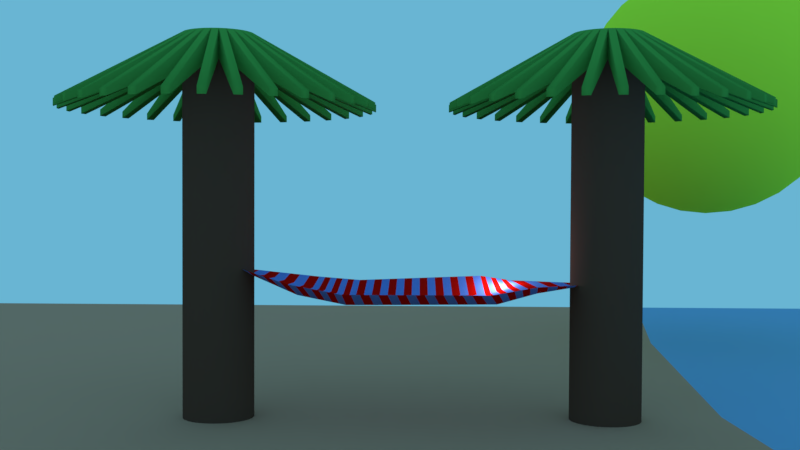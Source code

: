 # Source: Hammock.blend  (saved by Blender 2.77.0; exported with 4.5.12 LTS)
import bpy
from mathutils import Matrix  # noqa: F401  (used for matrix-valued properties, if any)

bpy.ops.wm.read_factory_settings(use_empty=True)
scene = bpy.context.scene
scene.name = 'Scene'

# ---- collections
col_collection_1 = bpy.data.collections.new('Collection 1'); scene.collection.children.link(col_collection_1)

# ---- materials (node trees are filled in below, after node groups)
mat_material_003 = bpy.data.materials.new('Material.003')
mat_material_003.alpha_threshold = 0.0
mat_material_003.use_transparent_shadow = False
mat_material_003.diffuse_color = (0.7659, 1.0, 0.05379, 1.0)
mat_material_003.roughness = 0.5
mat_tree = bpy.data.materials.new('tree')
mat_tree.alpha_threshold = 0.0
mat_tree.use_transparent_shadow = False
mat_tree.diffuse_color = (0.1329, 0.06347, 0.04432, 1.0)
mat_tree.roughness = 0.5
mat_leaves = bpy.data.materials.new('Leaves')
mat_leaves.alpha_threshold = 0.0
mat_leaves.use_transparent_shadow = False
mat_leaves.diffuse_color = (0.08542, 0.3424, 0.06685, 1.0)
mat_leaves.roughness = 0.5
mat_sand = bpy.data.materials.new('Sand')
mat_sand.alpha_threshold = 0.0
mat_sand.use_transparent_shadow = False
mat_sand.diffuse_color = (0.6038, 0.2951, 0.2016, 1.0)
mat_sand.roughness = 0.5
mat_material_001 = bpy.data.materials.new('Material.001')
mat_material_001.alpha_threshold = 0.0
mat_material_001.use_transparent_shadow = False
mat_material_001.diffuse_color = (0.2267, 0.4084, 0.6738, 1.0)
mat_material_001.roughness = 0.5
mat_blue_stripe = bpy.data.materials.new('Blue Stripe')
mat_blue_stripe.alpha_threshold = 0.0
mat_blue_stripe.use_transparent_shadow = False
mat_blue_stripe.diffuse_color = (0.1597, 0.2587, 0.8, 1.0)
mat_blue_stripe.roughness = 0.5
mat_red_stripe = bpy.data.materials.new('Red Stripe')
mat_red_stripe.alpha_threshold = 0.0
mat_red_stripe.use_transparent_shadow = False
mat_red_stripe.diffuse_color = (0.8, 0.004795, 0.00278, 1.0)
mat_red_stripe.roughness = 0.5

# ---- material node trees

# ---- world
world_world = bpy.data.worlds.new('World'); scene.world = world_world
world_world.color = (0.1413, 0.4612, 0.65)
world_world.use_sun_shadow = False
world_world.sun_shadow_jitter_overblur = 0.0
world_world.cycles.sampling_method = 'MANUAL'
world_world.light_settings.ao_factor = 0.5

# ---- cameras
cam_camera = bpy.data.cameras.new('Camera')
cam_camera.clip_end = 100.0
cam_camera.lens = 35.0
cam_camera.sensor_width = 32.0
cam_camera.sensor_height = 18.0
cam_camera.ortho_scale = 7.314
cam_camera.dof.focus_distance = 0.0
cam_camera.dof.aperture_fstop = 128.0

# ---- lights
light_lamp = bpy.data.lights.new('Lamp', 'POINT')
light_lamp.transmission_factor = 0.0
light_lamp.cutoff_distance = 30.0
light_lamp.energy = 100.0
light_lamp.shadow_buffer_clip_start = 1.001
light_lamp.shadow_soft_size = 0.1
light_lamp.shadow_maximum_resolution = 0.006
light_lamp.use_absolute_resolution = True

# ---- meshes
me_sphere = bpy.data.meshes.new('Sphere')
me_sphere.from_pydata([(-0.1951, 0.0, 0.9808), (-0.3827, 0.0, 0.9239), (-0.5556, 0.0, 0.8315), (-0.7071, 0.0, 0.7071), (-0.8315, 0.0, 0.5556), (-0.9239, 0.0, 0.3827), (-0.9808, 0.0, 0.1951), (-1.0, 0.0, 7.55e-08), (-0.9808, 0.0, -0.1951), (-0.9239, 0.0, -0.3827), (-0.8315, 0.0, -0.5556), (-0.7071, 0.0, -0.7071), (-0.5556, 0.0, -0.8315), (-0.3827, 0.0, -0.9239), (-0.1951, 0.0, -0.9808), (-0.1913, 0.03806, 0.9808), (-0.3753, 0.07466, 0.9239), (-0.5449, 0.1084, 0.8315), (-0.6935, 0.1379, 0.7071), (-0.8155, 0.1622, 0.5556), (-0.9061, 0.1802, 0.3827), (-0.9619, 0.1913, 0.1951), (-0.9808, 0.1951, 7.55e-08), (-0.9619, 0.1913, -0.1951), (-0.9061, 0.1802, -0.3827), (-0.8155, 0.1622, -0.5556), (-0.6935, 0.1379, -0.7071), (-0.5449, 0.1084, -0.8315), (-0.3753, 0.07466, -0.9239), (-0.1913, 0.03806, -0.9808), (-0.1802, 0.07466, 0.9808), (-0.3536, 0.1464, 0.9239), (-0.5133, 0.2126, 0.8315), (-0.6533, 0.2706, 0.7071), (-0.7682, 0.3182, 0.5556), (-0.8536, 0.3536, 0.3827), (-0.9061, 0.3753, 0.1951), (-0.9239, 0.3827, 7.55e-08), (-0.9061, 0.3753, -0.1951), (-0.8536, 0.3536, -0.3827), (-0.7682, 0.3182, -0.5556), (-0.6533, 0.2706, -0.7071), (-0.5133, 0.2126, -0.8315), (-0.3536, 0.1464, -0.9239), (-0.1802, 0.07466, -0.9808), (-0.1622, 0.1084, 0.9808), (-0.3182, 0.2126, 0.9239), (-0.4619, 0.3087, 0.8315), (-0.5879, 0.3928, 0.7071), (-0.6913, 0.4619, 0.5556), (-0.7682, 0.5133, 0.3827), (-0.8155, 0.5449, 0.1951), (-0.8315, 0.5556, 7.55e-08), (-0.8155, 0.5449, -0.1951), (-0.7682, 0.5133, -0.3827), (-0.6913, 0.4619, -0.5556), (-0.5879, 0.3928, -0.7071), (-0.4619, 0.3087, -0.8315), (-0.3182, 0.2126, -0.9239), (-0.1622, 0.1084, -0.9808), (-0.1379, 0.1379, 0.9808), (-0.2706, 0.2706, 0.9239), (-0.3928, 0.3928, 0.8315), (-0.5, 0.5, 0.7071), (-0.5879, 0.5879, 0.5556), (-0.6533, 0.6533, 0.3827), (-0.6935, 0.6935, 0.1951), (-0.7071, 0.7071, 7.55e-08), (-0.6935, 0.6935, -0.1951), (-0.6533, 0.6533, -0.3827), (-0.5879, 0.5879, -0.5556), (-0.5, 0.5, -0.7071), (-0.3928, 0.3928, -0.8315), (-0.2706, 0.2706, -0.9239), (-0.1379, 0.1379, -0.9808), (-0.1084, 0.1622, 0.9808), (-0.2126, 0.3182, 0.9239), (-0.3087, 0.4619, 0.8315), (-0.3928, 0.5879, 0.7071), (-0.4619, 0.6913, 0.5556), (-0.5133, 0.7682, 0.3827), (-0.5449, 0.8155, 0.1951), (-0.5556, 0.8315, 7.55e-08), (-0.5449, 0.8155, -0.1951), (-0.5133, 0.7682, -0.3827), (-0.4619, 0.6913, -0.5556), (-0.3928, 0.5879, -0.7071), (-0.3087, 0.4619, -0.8315), (-0.2126, 0.3182, -0.9239), (-0.1084, 0.1622, -0.9808), (-0.07466, 0.1802, 0.9808), (-0.1464, 0.3536, 0.9239), (-0.2126, 0.5133, 0.8315), (-0.2706, 0.6533, 0.7071), (-0.3182, 0.7682, 0.5556), (-0.3536, 0.8536, 0.3827), (-0.3753, 0.9061, 0.1951), (-0.3827, 0.9239, 7.55e-08), (-0.3753, 0.9061, -0.1951), (-0.3536, 0.8536, -0.3827), (-0.3182, 0.7682, -0.5556), (-0.2706, 0.6533, -0.7071), (-0.2126, 0.5133, -0.8315), (-0.1464, 0.3536, -0.9239), (-0.07466, 0.1802, -0.9808), (-0.03806, 0.1913, 0.9808), (-0.07466, 0.3753, 0.9239), (-0.1084, 0.5449, 0.8315), (-0.1379, 0.6935, 0.7071), (-0.1622, 0.8155, 0.5556), (-0.1802, 0.9061, 0.3827), (-0.1913, 0.9619, 0.1951), (-0.1951, 0.9808, 7.55e-08), (-0.1913, 0.9619, -0.1951), (-0.1802, 0.9061, -0.3827), (-0.1622, 0.8155, -0.5556), (-0.1379, 0.6935, -0.7071), (-0.1084, 0.5449, -0.8315), (-0.07466, 0.3753, -0.9239), (-0.03806, 0.1913, -0.9808), (3.266e-07, 0.1951, 0.9808), (3.192e-07, 0.3827, 0.9239), (3.117e-07, 0.5556, 0.8315), (3.192e-07, 0.7071, 0.7071), (3.341e-07, 0.8315, 0.5556), (2.745e-07, 0.9239, 0.3827), (3.937e-07, 0.9808, 0.1951), (3.788e-07, 1.0, 7.55e-08), (3.937e-07, 0.9808, -0.1951), (2.298e-07, 0.9239, -0.3827), (3.341e-07, 0.8315, -0.5556), (3.192e-07, 0.7071, -0.7071), (3.415e-07, 0.5556, -0.8315), (3.043e-07, 0.3827, -0.9239), (3.08e-07, 0.1951, -0.9808), (0.03806, 0.1913, 0.9808), (0.07466, 0.3753, 0.9239), (0.1084, 0.5449, 0.8315), (0.138, 0.6935, 0.7071), (0.1622, 0.8155, 0.5556), (0.1802, 0.9061, 0.3827), (0.1913, 0.9619, 0.1951), (0.1951, 0.9808, 7.55e-08), (0.1913, 0.9619, -0.1951), (0.1802, 0.9061, -0.3827), (0.1622, 0.8155, -0.5556), (0.138, 0.6935, -0.7071), (0.1084, 0.5449, -0.8315), (0.07466, 0.3753, -0.9239), (0.03806, 0.1913, -0.9808), (0.07466, 0.1802, 0.9808), (0.1464, 0.3536, 0.9239), (0.2126, 0.5133, 0.8315), (0.2706, 0.6533, 0.7071), (0.3182, 0.7682, 0.5556), (0.3536, 0.8536, 0.3827), (0.3753, 0.9061, 0.1951), (0.3827, 0.9239, 7.55e-08), (0.3753, 0.9061, -0.1951), (0.3536, 0.8536, -0.3827), (0.3182, 0.7682, -0.5556), (0.2706, 0.6533, -0.7071), (0.2126, 0.5133, -0.8315), (0.1464, 0.3536, -0.9239), (0.07466, 0.1802, -0.9808), (0.1084, 0.1622, 0.9808), (0.2126, 0.3182, 0.9239), (0.3087, 0.4619, 0.8315), (0.3928, 0.5879, 0.7071), (0.4619, 0.6913, 0.5556), (0.5133, 0.7682, 0.3827), (0.5449, 0.8155, 0.1951), (0.5556, 0.8315, 7.55e-08), (0.5449, 0.8155, -0.1951), (0.5133, 0.7682, -0.3827), (0.4619, 0.6913, -0.5556), (0.3928, 0.5879, -0.7071), (0.3087, 0.4619, -0.8315), (0.2126, 0.3182, -0.9239), (0.1084, 0.1622, -0.9808), (0.138, 0.1379, 0.9808), (0.2706, 0.2706, 0.9239), (0.3928, 0.3928, 0.8315), (0.5, 0.5, 0.7071), (0.5879, 0.5879, 0.5556), (0.6533, 0.6533, 0.3827), (0.6935, 0.6935, 0.1951), (0.7071, 0.7071, 7.55e-08), (0.6935, 0.6935, -0.1951), (0.6533, 0.6533, -0.3827), (0.5879, 0.5879, -0.5556), (0.5, 0.5, -0.7071), (0.3928, 0.3928, -0.8315), (0.2706, 0.2706, -0.9239), (0.138, 0.1379, -0.9808), (0.1622, 0.1084, 0.9808), (0.3182, 0.2126, 0.9239), (0.4619, 0.3087, 0.8315), (0.5879, 0.3928, 0.7071), (0.6913, 0.4619, 0.5556), (0.7682, 0.5133, 0.3827), (0.8155, 0.5449, 0.1951), (0.8315, 0.5556, 7.55e-08), (0.8155, 0.5449, -0.1951), (0.7682, 0.5133, -0.3827), (0.6913, 0.4619, -0.5556), (0.5879, 0.3928, -0.7071), (0.4619, 0.3087, -0.8315), (0.3182, 0.2126, -0.9239), (0.1622, 0.1084, -0.9808), (0.1802, 0.07466, 0.9808), (0.3536, 0.1464, 0.9239), (0.5133, 0.2126, 0.8315), (0.6533, 0.2706, 0.7071), (0.7682, 0.3182, 0.5556), (0.8536, 0.3536, 0.3827), (0.9061, 0.3753, 0.1951), (0.9239, 0.3827, 7.55e-08), (0.9061, 0.3753, -0.1951), (0.8536, 0.3536, -0.3827), (0.7682, 0.3182, -0.5556), (0.6533, 0.2706, -0.7071), (0.5133, 0.2126, -0.8315), (0.3536, 0.1464, -0.9239), (0.1802, 0.07466, -0.9808), (0.1913, 0.03806, 0.9808), (0.3753, 0.07466, 0.9239), (0.5449, 0.1084, 0.8315), (0.6935, 0.1379, 0.7071), (0.8155, 0.1622, 0.5556), (0.9061, 0.1802, 0.3827), (0.9619, 0.1913, 0.1951), (0.9808, 0.1951, 7.55e-08), (0.9619, 0.1913, -0.1951), (0.9061, 0.1802, -0.3827), (0.8155, 0.1622, -0.5556), (0.6935, 0.1379, -0.7071), (0.5449, 0.1084, -0.8315), (0.3753, 0.07466, -0.9239), (0.1913, 0.03806, -0.9808), (0.1951, -7.212e-09, 0.9808), (0.3827, 4.122e-08, 0.9239), (0.5556, 2.632e-08, 0.8315), (0.7071, -2.584e-08, 0.7071), (0.8315, -8.544e-08, 0.5556), (0.9239, 6.357e-08, 0.3827), (0.9808, -8.544e-08, 0.1951), (1.0, -1.003e-07, 7.55e-08), (0.9808, -8.544e-08, -0.1951), (0.9239, 6.357e-08, -0.3827), (0.8315, -8.544e-08, -0.5556), (0.7071, -2.584e-08, -0.7071), (0.5556, -1.094e-08, -0.8315), (0.3827, 3.964e-09, -0.9239), (0.1951, 3.964e-09, -0.9808), (0.1913, -0.03806, 0.9808), (0.3753, -0.07466, 0.9239), (0.5449, -0.1084, 0.8315), (0.6935, -0.1379, 0.7071), (0.8155, -0.1622, 0.5556), (0.9061, -0.1802, 0.3827), (0.9619, -0.1913, 0.1951), (0.9808, -0.1951, 7.55e-08), (0.9619, -0.1913, -0.1951), (0.9061, -0.1802, -0.3827), (0.8155, -0.1622, -0.5556), (0.6935, -0.1379, -0.7071), (0.5449, -0.1084, -0.8315), (0.3753, -0.07466, -0.9239), (0.1913, -0.03806, -0.9808), (0.1802, -0.07466, 0.9808), (0.3536, -0.1464, 0.9239), (0.5133, -0.2126, 0.8315), (0.6533, -0.2706, 0.7071), (0.7682, -0.3182, 0.5556), (0.8536, -0.3536, 0.3827), (0.9061, -0.3753, 0.1951), (0.9239, -0.3827, 7.55e-08), (0.9061, -0.3753, -0.1951), (0.8536, -0.3536, -0.3827), (0.7682, -0.3182, -0.5556), (0.6533, -0.2706, -0.7071), (0.5133, -0.2126, -0.8315), (0.3536, -0.1464, -0.9239), (0.1802, -0.07466, -0.9808), (0.1622, -0.1084, 0.9808), (0.3182, -0.2126, 0.9239), (0.4619, -0.3087, 0.8315), (0.5879, -0.3928, 0.7071), (0.6913, -0.4619, 0.5556), (0.7682, -0.5133, 0.3827), (0.8155, -0.5449, 0.1951), (0.8315, -0.5556, 7.55e-08), (0.8155, -0.5449, -0.1951), (0.7682, -0.5133, -0.3827), (0.6913, -0.4619, -0.5556), (0.5879, -0.3928, -0.7071), (0.4619, -0.3087, -0.8315), (0.3182, -0.2126, -0.9239), (0.1622, -0.1084, -0.9808), (0.138, -0.1379, 0.9808), (0.2706, -0.2706, 0.9239), (0.3928, -0.3928, 0.8315), (0.5, -0.5, 0.7071), (0.5879, -0.5879, 0.5556), (0.6533, -0.6533, 0.3827), (0.6935, -0.6935, 0.1951), (0.7071, -0.7071, 7.55e-08), (0.6935, -0.6935, -0.1951), (0.6533, -0.6533, -0.3827), (0.5879, -0.5879, -0.5556), (0.5, -0.5, -0.7071), (0.3928, -0.3928, -0.8315), (0.2706, -0.2706, -0.9239), (0.1379, -0.1379, -0.9808), (0.1084, -0.1622, 0.9808), (0.2126, -0.3182, 0.9239), (0.3087, -0.4619, 0.8315), (0.3928, -0.5879, 0.7071), (0.4619, -0.6913, 0.5556), (0.5133, -0.7682, 0.3827), (0.5449, -0.8155, 0.1951), (0.5556, -0.8315, 7.55e-08), (0.5449, -0.8155, -0.1951), (0.5133, -0.7682, -0.3827), (0.4619, -0.6913, -0.5556), (0.3928, -0.5879, -0.7071), (0.3087, -0.4619, -0.8315), (0.2126, -0.3182, -0.9239), (0.1084, -0.1622, -0.9808), (3.258e-07, 0.0, -1.0), (0.07466, -0.1802, 0.9808), (0.1464, -0.3536, 0.9239), (0.2126, -0.5133, 0.8315), (0.2706, -0.6533, 0.7071), (0.3182, -0.7682, 0.5556), (0.3536, -0.8536, 0.3827), (0.3753, -0.9061, 0.1951), (0.3827, -0.9239, 7.55e-08), (0.3753, -0.9061, -0.1951), (0.3536, -0.8536, -0.3827), (0.3182, -0.7682, -0.5556), (0.2706, -0.6533, -0.7071), (0.2126, -0.5133, -0.8315), (0.1464, -0.3536, -0.9239), (0.07466, -0.1802, -0.9808), (0.03806, -0.1913, 0.9808), (0.07466, -0.3753, 0.9239), (0.1084, -0.5449, 0.8315), (0.1379, -0.6935, 0.7071), (0.1622, -0.8155, 0.5556), (0.1802, -0.9061, 0.3827), (0.1913, -0.9619, 0.1951), (0.1951, -0.9808, 7.55e-08), (0.1913, -0.9619, -0.1951), (0.1802, -0.9061, -0.3827), (0.1622, -0.8155, -0.5556), (0.1379, -0.6935, -0.7071), (0.1084, -0.5449, -0.8315), (0.07466, -0.3753, -0.9239), (0.03806, -0.1913, -0.9808), (3.117e-07, -0.1951, 0.9808), (2.819e-07, -0.3827, 0.9239), (2.819e-07, -0.5556, 0.8315), (1.851e-07, -0.7071, 0.7071), (1.404e-07, -0.8315, 0.5556), (3.192e-07, -0.9239, 0.3827), (9.567e-08, -0.9808, 0.1951), (1.404e-07, -1.0, 7.55e-08), (9.567e-08, -0.9808, -0.1951), (3.192e-07, -0.9239, -0.3827), (1.404e-07, -0.8315, -0.5556), (1.851e-07, -0.7071, -0.7071), (2.596e-07, -0.5556, -0.8315), (2.521e-07, -0.3827, -0.9239), (3.155e-07, -0.1951, -0.9808), (-0.03806, -0.1913, 0.9808), (-0.07466, -0.3753, 0.9239), (-0.1084, -0.5449, 0.8315), (-0.1379, -0.6935, 0.7071), (-0.1622, -0.8155, 0.5556), (-0.1802, -0.9061, 0.3827), (-0.1913, -0.9619, 0.1951), (-0.1951, -0.9808, 7.55e-08), (-0.1913, -0.9619, -0.1951), (-0.1802, -0.9061, -0.3827), (-0.1622, -0.8155, -0.5556), (-0.1379, -0.6935, -0.7071), (-0.1084, -0.5449, -0.8315), (-0.07466, -0.3753, -0.9239), (-0.03806, -0.1913, -0.9808), (-0.07466, -0.1802, 0.9808), (-0.1464, -0.3536, 0.9239), (-0.2126, -0.5133, 0.8315), (-0.2706, -0.6533, 0.7071), (-0.3182, -0.7682, 0.5556), (-0.3536, -0.8536, 0.3827), (-0.3753, -0.9061, 0.1951), (-0.3827, -0.9239, 7.55e-08), (-0.3753, -0.9061, -0.1951), (-0.3536, -0.8536, -0.3827), (-0.3182, -0.7682, -0.5556), (-0.2706, -0.6533, -0.7071), (-0.2126, -0.5133, -0.8315), (-0.1464, -0.3536, -0.9239), (-0.07466, -0.1802, -0.9808), (-0.1084, -0.1622, 0.9808), (-0.2126, -0.3182, 0.9239), (-0.3087, -0.4619, 0.8315), (-0.3928, -0.5879, 0.7071), (-0.4619, -0.6913, 0.5556), (-0.5133, -0.7682, 0.3827), (-0.5449, -0.8155, 0.1951), (-0.5556, -0.8315, 7.55e-08), (-0.5449, -0.8155, -0.1951), (-0.5133, -0.7682, -0.3827), (-0.4619, -0.6913, -0.5556), (-0.3928, -0.5879, -0.7071), (-0.3087, -0.4619, -0.8315), (-0.2126, -0.3182, -0.9239), (-0.1084, -0.1622, -0.9808), (-0.1379, -0.1379, 0.9808), (-0.2706, -0.2706, 0.9239), (-0.3928, -0.3928, 0.8315), (-0.5, -0.5, 0.7071), (-0.5879, -0.5879, 0.5556), (-0.6533, -0.6533, 0.3827), (-0.6935, -0.6935, 0.1951), (-0.7071, -0.7071, 7.55e-08), (-0.6935, -0.6935, -0.1951), (-0.6533, -0.6533, -0.3827), (-0.5879, -0.5879, -0.5556), (-0.5, -0.5, -0.7071), (-0.3928, -0.3928, -0.8315), (-0.2706, -0.2706, -0.9239), (-0.1379, -0.1379, -0.9808), (-0.1622, -0.1084, 0.9808), (-0.3182, -0.2126, 0.9239), (-0.4619, -0.3087, 0.8315), (-0.5879, -0.3928, 0.7071), (-0.6913, -0.4619, 0.5556), (-0.7682, -0.5133, 0.3827), (-0.8155, -0.5449, 0.1951), (-0.8315, -0.5556, 7.55e-08), (-0.8155, -0.5449, -0.1951), (-0.7682, -0.5133, -0.3827), (-0.6913, -0.4619, -0.5556), (-0.5879, -0.3928, -0.7071), (-0.4619, -0.3087, -0.8315), (-0.3182, -0.2126, -0.9239), (-0.1622, -0.1084, -0.9808), (2.48e-08, -1.247e-07, 1.0), (-0.1802, -0.07466, 0.9808), (-0.3536, -0.1464, 0.9239), (-0.5133, -0.2126, 0.8315), (-0.6533, -0.2706, 0.7071), (-0.7682, -0.3182, 0.5556), (-0.8536, -0.3536, 0.3827), (-0.9061, -0.3753, 0.1951), (-0.9239, -0.3827, 7.55e-08), (-0.9061, -0.3753, -0.1951), (-0.8536, -0.3536, -0.3827), (-0.7682, -0.3182, -0.5556), (-0.6533, -0.2706, -0.7071), (-0.5133, -0.2126, -0.8315), (-0.3536, -0.1464, -0.9239), (-0.1802, -0.07466, -0.9808), (-0.1913, -0.03806, 0.9808), (-0.3753, -0.07466, 0.9239), (-0.5449, -0.1084, 0.8315), (-0.6935, -0.1379, 0.7071), (-0.8155, -0.1622, 0.5556), (-0.9061, -0.1802, 0.3827), (-0.9619, -0.1913, 0.1951), (-0.9808, -0.1951, 7.55e-08), (-0.9619, -0.1913, -0.1951), (-0.9061, -0.1802, -0.3827), (-0.8155, -0.1622, -0.5556), (-0.6935, -0.1379, -0.7071), (-0.5449, -0.1084, -0.8315), (-0.3753, -0.07466, -0.9239), (-0.1913, -0.03806, -0.9808)], [], [(6, 5, 20, 21), (14, 13, 28, 29), (7, 6, 21, 22), (0, 451, 15), (330, 14, 29), (8, 7, 22, 23), (1, 0, 15, 16), (9, 8, 23, 24), (2, 1, 16, 17), (10, 9, 24, 25), (3, 2, 17, 18), (11, 10, 25, 26), (4, 3, 18, 19), (12, 11, 26, 27), (5, 4, 19, 20), (13, 12, 27, 28), (20, 19, 34, 35), (28, 27, 42, 43), (21, 20, 35, 36), (29, 28, 43, 44), (22, 21, 36, 37), (15, 451, 30), (330, 29, 44), (23, 22, 37, 38), (16, 15, 30, 31), (24, 23, 38, 39), (17, 16, 31, 32), (25, 24, 39, 40), (18, 17, 32, 33), (26, 25, 40, 41), (19, 18, 33, 34), (27, 26, 41, 42), (39, 38, 53, 54), (32, 31, 46, 47), (40, 39, 54, 55), (33, 32, 47, 48), (41, 40, 55, 56), (34, 33, 48, 49), (42, 41, 56, 57), (35, 34, 49, 50), (43, 42, 57, 58), (36, 35, 50, 51), (44, 43, 58, 59), (37, 36, 51, 52), (30, 451, 45), (330, 44, 59), (38, 37, 52, 53), (31, 30, 45, 46), (58, 57, 72, 73), (51, 50, 65, 66), (59, 58, 73, 74), (52, 51, 66, 67), (45, 451, 60), (330, 59, 74), (53, 52, 67, 68), (46, 45, 60, 61), (54, 53, 68, 69), (47, 46, 61, 62), (55, 54, 69, 70), (48, 47, 62, 63), (56, 55, 70, 71), (49, 48, 63, 64), (57, 56, 71, 72), (50, 49, 64, 65), (62, 61, 76, 77), (70, 69, 84, 85), (63, 62, 77, 78), (71, 70, 85, 86), (64, 63, 78, 79), (72, 71, 86, 87), (65, 64, 79, 80), (73, 72, 87, 88), (66, 65, 80, 81), (74, 73, 88, 89), (67, 66, 81, 82), (60, 451, 75), (330, 74, 89), (68, 67, 82, 83), (61, 60, 75, 76), (69, 68, 83, 84), (81, 80, 95, 96), (89, 88, 103, 104), (82, 81, 96, 97), (75, 451, 90), (330, 89, 104), (83, 82, 97, 98), (76, 75, 90, 91), (84, 83, 98, 99), (77, 76, 91, 92), (85, 84, 99, 100), (78, 77, 92, 93), (86, 85, 100, 101), (79, 78, 93, 94), (87, 86, 101, 102), (80, 79, 94, 95), (88, 87, 102, 103), (100, 99, 114, 115), (93, 92, 107, 108), (101, 100, 115, 116), (94, 93, 108, 109), (102, 101, 116, 117), (95, 94, 109, 110), (103, 102, 117, 118), (96, 95, 110, 111), (104, 103, 118, 119), (97, 96, 111, 112), (90, 451, 105), (330, 104, 119), (98, 97, 112, 113), (91, 90, 105, 106), (99, 98, 113, 114), (92, 91, 106, 107), (119, 118, 133, 134), (112, 111, 126, 127), (105, 451, 120), (330, 119, 134), (113, 112, 127, 128), (106, 105, 120, 121), (114, 113, 128, 129), (107, 106, 121, 122), (115, 114, 129, 130), (108, 107, 122, 123), (116, 115, 130, 131), (109, 108, 123, 124), (117, 116, 131, 132), (110, 109, 124, 125), (118, 117, 132, 133), (111, 110, 125, 126), (131, 130, 145, 146), (124, 123, 138, 139), (132, 131, 146, 147), (125, 124, 139, 140), (133, 132, 147, 148), (126, 125, 140, 141), (134, 133, 148, 149), (127, 126, 141, 142), (120, 451, 135), (330, 134, 149), (128, 127, 142, 143), (121, 120, 135, 136), (129, 128, 143, 144), (122, 121, 136, 137), (130, 129, 144, 145), (123, 122, 137, 138), (135, 451, 150), (330, 149, 164), (143, 142, 157, 158), (136, 135, 150, 151), (144, 143, 158, 159), (137, 136, 151, 152), (145, 144, 159, 160), (138, 137, 152, 153), (146, 145, 160, 161), (139, 138, 153, 154), (147, 146, 161, 162), (140, 139, 154, 155), (148, 147, 162, 163), (141, 140, 155, 156), (149, 148, 163, 164), (142, 141, 156, 157), (154, 153, 168, 169), (162, 161, 176, 177), (155, 154, 169, 170), (163, 162, 177, 178), (156, 155, 170, 171), (164, 163, 178, 179), (157, 156, 171, 172), (150, 451, 165), (330, 164, 179), (158, 157, 172, 173), (151, 150, 165, 166), (159, 158, 173, 174), (152, 151, 166, 167), (160, 159, 174, 175), (153, 152, 167, 168), (161, 160, 175, 176), (173, 172, 187, 188), (166, 165, 180, 181), (174, 173, 188, 189), (167, 166, 181, 182), (175, 174, 189, 190), (168, 167, 182, 183), (176, 175, 190, 191), (169, 168, 183, 184), (177, 176, 191, 192), (170, 169, 184, 185), (178, 177, 192, 193), (171, 170, 185, 186), (179, 178, 193, 194), (172, 171, 186, 187), (165, 451, 180), (330, 179, 194), (192, 191, 206, 207), (185, 184, 199, 200), (193, 192, 207, 208), (186, 185, 200, 201), (194, 193, 208, 209), (187, 186, 201, 202), (180, 451, 195), (330, 194, 209), (188, 187, 202, 203), (181, 180, 195, 196), (189, 188, 203, 204), (182, 181, 196, 197), (190, 189, 204, 205), (183, 182, 197, 198), (191, 190, 205, 206), (184, 183, 198, 199), (196, 195, 210, 211), (204, 203, 218, 219), (197, 196, 211, 212), (205, 204, 219, 220), (198, 197, 212, 213), (206, 205, 220, 221), (199, 198, 213, 214), (207, 206, 221, 222), (200, 199, 214, 215), (208, 207, 222, 223), (201, 200, 215, 216), (209, 208, 223, 224), (202, 201, 216, 217), (195, 451, 210), (330, 209, 224), (203, 202, 217, 218), (215, 214, 229, 230), (223, 222, 237, 238), (216, 215, 230, 231), (224, 223, 238, 239), (217, 216, 231, 232), (210, 451, 225), (330, 224, 239), (218, 217, 232, 233), (211, 210, 225, 226), (219, 218, 233, 234), (212, 211, 226, 227), (220, 219, 234, 235), (213, 212, 227, 228), (221, 220, 235, 236), (214, 213, 228, 229), (222, 221, 236, 237), (234, 233, 248, 249), (227, 226, 241, 242), (235, 234, 249, 250), (228, 227, 242, 243), (236, 235, 250, 251), (229, 228, 243, 244), (237, 236, 251, 252), (230, 229, 244, 245), (238, 237, 252, 253), (231, 230, 245, 246), (239, 238, 253, 254), (232, 231, 246, 247), (225, 451, 240), (330, 239, 254), (233, 232, 247, 248), (226, 225, 240, 241), (253, 252, 267, 268), (246, 245, 260, 261), (254, 253, 268, 269), (247, 246, 261, 262), (240, 451, 255), (330, 254, 269), (248, 247, 262, 263), (241, 240, 255, 256), (249, 248, 263, 264), (242, 241, 256, 257), (250, 249, 264, 265), (243, 242, 257, 258), (251, 250, 265, 266), (244, 243, 258, 259), (252, 251, 266, 267), (245, 244, 259, 260), (265, 264, 279, 280), (258, 257, 272, 273), (266, 265, 280, 281), (259, 258, 273, 274), (267, 266, 281, 282), (260, 259, 274, 275), (268, 267, 282, 283), (261, 260, 275, 276), (269, 268, 283, 284), (262, 261, 276, 277), (255, 451, 270), (330, 269, 284), (263, 262, 277, 278), (256, 255, 270, 271), (264, 263, 278, 279), (257, 256, 271, 272), (284, 283, 298, 299), (277, 276, 291, 292), (270, 451, 285), (330, 284, 299), (278, 277, 292, 293), (271, 270, 285, 286), (279, 278, 293, 294), (272, 271, 286, 287), (280, 279, 294, 295), (273, 272, 287, 288), (281, 280, 295, 296), (274, 273, 288, 289), (282, 281, 296, 297), (275, 274, 289, 290), (283, 282, 297, 298), (276, 275, 290, 291), (288, 287, 302, 303), (296, 295, 310, 311), (289, 288, 303, 304), (297, 296, 311, 312), (290, 289, 304, 305), (298, 297, 312, 313), (291, 290, 305, 306), (299, 298, 313, 314), (292, 291, 306, 307), (285, 451, 300), (330, 299, 314), (293, 292, 307, 308), (286, 285, 300, 301), (294, 293, 308, 309), (287, 286, 301, 302), (295, 294, 309, 310), (307, 306, 321, 322), (300, 451, 315), (330, 314, 329), (308, 307, 322, 323), (301, 300, 315, 316), (309, 308, 323, 324), (302, 301, 316, 317), (310, 309, 324, 325), (303, 302, 317, 318), (311, 310, 325, 326), (304, 303, 318, 319), (312, 311, 326, 327), (305, 304, 319, 320), (313, 312, 327, 328), (306, 305, 320, 321), (314, 313, 328, 329), (326, 325, 341, 342), (319, 318, 334, 335), (327, 326, 342, 343), (320, 319, 335, 336), (328, 327, 343, 344), (321, 320, 336, 337), (329, 328, 344, 345), (322, 321, 337, 338), (315, 451, 331), (330, 329, 345), (323, 322, 338, 339), (316, 315, 331, 332), (324, 323, 339, 340), (317, 316, 332, 333), (325, 324, 340, 341), (318, 317, 333, 334), (331, 451, 346), (330, 345, 360), (339, 338, 353, 354), (332, 331, 346, 347), (340, 339, 354, 355), (333, 332, 347, 348), (341, 340, 355, 356), (334, 333, 348, 349), (342, 341, 356, 357), (335, 334, 349, 350), (343, 342, 357, 358), (336, 335, 350, 351), (344, 343, 358, 359), (337, 336, 351, 352), (345, 344, 359, 360), (338, 337, 352, 353), (350, 349, 364, 365), (358, 357, 372, 373), (351, 350, 365, 366), (359, 358, 373, 374), (352, 351, 366, 367), (360, 359, 374, 375), (353, 352, 367, 368), (346, 451, 361), (330, 360, 375), (354, 353, 368, 369), (347, 346, 361, 362), (355, 354, 369, 370), (348, 347, 362, 363), (356, 355, 370, 371), (349, 348, 363, 364), (357, 356, 371, 372), (369, 368, 383, 384), (362, 361, 376, 377), (370, 369, 384, 385), (363, 362, 377, 378), (371, 370, 385, 386), (364, 363, 378, 379), (372, 371, 386, 387), (365, 364, 379, 380), (373, 372, 387, 388), (366, 365, 380, 381), (374, 373, 388, 389), (367, 366, 381, 382), (375, 374, 389, 390), (368, 367, 382, 383), (361, 451, 376), (330, 375, 390), (388, 387, 402, 403), (381, 380, 395, 396), (389, 388, 403, 404), (382, 381, 396, 397), (390, 389, 404, 405), (383, 382, 397, 398), (376, 451, 391), (330, 390, 405), (384, 383, 398, 399), (377, 376, 391, 392), (385, 384, 399, 400), (378, 377, 392, 393), (386, 385, 400, 401), (379, 378, 393, 394), (387, 386, 401, 402), (380, 379, 394, 395), (400, 399, 414, 415), (393, 392, 407, 408), (401, 400, 415, 416), (394, 393, 408, 409), (402, 401, 416, 417), (395, 394, 409, 410), (403, 402, 417, 418), (396, 395, 410, 411), (404, 403, 418, 419), (397, 396, 411, 412), (405, 404, 419, 420), (398, 397, 412, 413), (391, 451, 406), (330, 405, 420), (399, 398, 413, 414), (392, 391, 406, 407), (419, 418, 433, 434), (412, 411, 426, 427), (420, 419, 434, 435), (413, 412, 427, 428), (406, 451, 421), (330, 420, 435), (414, 413, 428, 429), (407, 406, 421, 422), (415, 414, 429, 430), (408, 407, 422, 423), (416, 415, 430, 431), (409, 408, 423, 424), (417, 416, 431, 432), (410, 409, 424, 425), (418, 417, 432, 433), (411, 410, 425, 426), (423, 422, 437, 438), (431, 430, 445, 446), (424, 423, 438, 439), (432, 431, 446, 447), (425, 424, 439, 440), (433, 432, 447, 448), (426, 425, 440, 441), (434, 433, 448, 449), (427, 426, 441, 442), (435, 434, 449, 450), (428, 427, 442, 443), (421, 451, 436), (330, 435, 450), (429, 428, 443, 444), (422, 421, 436, 437), (430, 429, 444, 445), (442, 441, 457, 458), (450, 449, 465, 466), (443, 442, 458, 459), (436, 451, 452), (330, 450, 466), (444, 443, 459, 460), (437, 436, 452, 453), (445, 444, 460, 461), (438, 437, 453, 454), (446, 445, 461, 462), (439, 438, 454, 455), (447, 446, 462, 463), (440, 439, 455, 456), (448, 447, 463, 464), (441, 440, 456, 457), (449, 448, 464, 465), (462, 461, 476, 477), (455, 454, 469, 470), (463, 462, 477, 478), (456, 455, 470, 471), (464, 463, 478, 479), (457, 456, 471, 472), (465, 464, 479, 480), (458, 457, 472, 473), (466, 465, 480, 481), (459, 458, 473, 474), (452, 451, 467), (330, 466, 481), (460, 459, 474, 475), (453, 452, 467, 468), (461, 460, 475, 476), (454, 453, 468, 469), (481, 480, 13, 14), (474, 473, 6, 7), (467, 451, 0), (330, 481, 14), (475, 474, 7, 8), (468, 467, 0, 1), (476, 475, 8, 9), (469, 468, 1, 2), (477, 476, 9, 10), (470, 469, 2, 3), (478, 477, 10, 11), (471, 470, 3, 4), (479, 478, 11, 12), (472, 471, 4, 5), (480, 479, 12, 13), (473, 472, 5, 6)])
me_sphere.polygons.foreach_set('use_smooth', [True] * 512)
me_sphere.materials.append(mat_material_003)
me_sphere.use_remesh_preserve_volume = False
me_sphere.use_remesh_preserve_attributes = False
me_sphere.use_mirror_vertex_groups = False
me_sphere.update()
me_cylinder_003 = bpy.data.meshes.new('Cylinder.003')
me_cylinder_003.from_pydata([(0.0, 1.0, -1.0), (0.0, 1.0, 1.0), (0.1951, 0.9808, -1.0), (0.1951, 0.9808, 1.0), (0.3827, 0.9239, -1.0), (0.3827, 0.9239, 1.0), (0.5556, 0.8315, -1.0), (0.5556, 0.8315, 1.0), (0.7071, 0.7071, -1.0), (0.7071, 0.7071, 1.0), (0.8315, 0.5556, -1.0), (0.8315, 0.5556, 1.0), (0.9239, 0.3827, -1.0), (0.9239, 0.3827, 1.0), (0.9808, 0.1951, -1.0), (0.9808, 0.1951, 1.0), (1.0, 7.55e-08, -1.0), (1.0, 7.55e-08, 1.0), (0.9808, -0.1951, -1.0), (0.9808, -0.1951, 1.0), (0.9239, -0.3827, -1.0), (0.9239, -0.3827, 1.0), (0.8315, -0.5556, -1.0), (0.8315, -0.5556, 1.0), (0.7071, -0.7071, -1.0), (0.7071, -0.7071, 1.0), (0.5556, -0.8315, -1.0), (0.5556, -0.8315, 1.0), (0.3827, -0.9239, -1.0), (0.3827, -0.9239, 1.0), (0.1951, -0.9808, -1.0), (0.1951, -0.9808, 1.0), (-3.258e-07, -1.0, -1.0), (-3.258e-07, -1.0, 1.0), (-0.1951, -0.9808, -1.0), (-0.1951, -0.9808, 1.0), (-0.3827, -0.9239, -1.0), (-0.3827, -0.9239, 1.0), (-0.5556, -0.8315, -1.0), (-0.5556, -0.8315, 1.0), (-0.7071, -0.7071, -1.0), (-0.7071, -0.7071, 1.0), (-0.8315, -0.5556, -1.0), (-0.8315, -0.5556, 1.0), (-0.9239, -0.3827, -1.0), (-0.9239, -0.3827, 1.0), (-0.9808, -0.1951, -1.0), (-0.9808, -0.1951, 1.0), (-1.0, 9.656e-07, -1.0), (-1.0, 9.656e-07, 1.0), (-0.9808, 0.1951, -1.0), (-0.9808, 0.1951, 1.0), (-0.9239, 0.3827, -1.0), (-0.9239, 0.3827, 1.0), (-0.8315, 0.5556, -1.0), (-0.8315, 0.5556, 1.0), (-0.7071, 0.7071, -1.0), (-0.7071, 0.7071, 1.0), (-0.5556, 0.8315, -1.0), (-0.5556, 0.8315, 1.0), (-0.3827, 0.9239, -1.0), (-0.3827, 0.9239, 1.0), (-0.1951, 0.9808, -1.0), (-0.1951, 0.9808, 1.0), (0.0, 1.0, 0.8493), (0.1951, 0.9808, 0.8493), (0.3827, 0.9239, 0.8493), (0.5556, 0.8315, 0.8493), (0.7071, 0.7071, 0.8493), (0.8315, 0.5556, 0.8493), (0.9239, 0.3827, 0.8493), (0.9808, 0.1951, 0.8493), (1.0, 7.55e-08, 0.8493), (0.9808, -0.1951, 0.8493), (0.9239, -0.3827, 0.8493), (0.8315, -0.5556, 0.8493), (0.7071, -0.7071, 0.8493), (0.5556, -0.8315, 0.8493), (0.3827, -0.9239, 0.8493), (0.1951, -0.9808, 0.8493), (-3.258e-07, -1.0, 0.8493), (-0.1951, -0.9808, 0.8493), (-0.3827, -0.9239, 0.8493), (-0.5556, -0.8315, 0.8493), (-0.7071, -0.7071, 0.8493), (-0.8315, -0.5556, 0.8493), (-0.9239, -0.3827, 0.8493), (-0.9808, -0.1951, 0.8493), (-1.0, 9.656e-07, 0.8493), (-0.9808, 0.1951, 0.8493), (-0.9239, 0.3827, 0.8493), (-0.8315, 0.5556, 0.8493), (-0.7071, 0.7071, 0.8493), (-0.5556, 0.8315, 0.8493), (-0.3827, 0.9239, 0.8493), (-0.1951, 0.9808, 0.8493), (0.3202, 4.407, 0.6035), (0.3202, 4.407, 0.6396), (0.5456, 4.385, 0.6396), (0.5456, 4.385, 0.6035), (1.174, 4.26, 0.6035), (1.174, 4.26, 0.6396), (1.391, 4.194, 0.6396), (1.391, 4.194, 0.6035), (1.982, 3.949, 0.6035), (1.982, 3.949, 0.6396), (2.182, 3.842, 0.6396), (2.182, 3.842, 0.6035), (2.714, 3.486, 0.6035), (2.714, 3.486, 0.6396), (2.89, 3.342, 0.6396), (2.89, 3.342, 0.6035), (3.342, 2.89, 0.6035), (3.342, 2.89, 0.6396), (3.486, 2.714, 0.6396), (3.486, 2.714, 0.6035), (3.842, 2.182, 0.6035), (3.842, 2.182, 0.6396), (3.949, 1.982, 0.6396), (3.949, 1.982, 0.6035), (4.194, 1.391, 0.6035), (4.194, 1.391, 0.6396), (4.26, 1.174, 0.6396), (4.26, 1.174, 0.6035), (4.385, 0.5456, 0.6035), (4.385, 0.5456, 0.6396), (4.407, 0.3202, 0.6396), (4.407, 0.3202, 0.6035), (4.407, -0.3202, 0.6035), (4.407, -0.3202, 0.6396), (4.385, -0.5456, 0.6396), (4.385, -0.5456, 0.6035), (4.26, -1.174, 0.6035), (4.26, -1.174, 0.6396), (4.194, -1.391, 0.6396), (4.194, -1.391, 0.6035), (3.949, -1.982, 0.6035), (3.949, -1.982, 0.6396), (3.842, -2.182, 0.6396), (3.842, -2.182, 0.6035), (3.486, -2.714, 0.6035), (3.486, -2.714, 0.6396), (3.342, -2.89, 0.6396), (3.342, -2.89, 0.6035), (2.89, -3.342, 0.6035), (2.89, -3.342, 0.6396), (2.714, -3.486, 0.6396), (2.714, -3.486, 0.6035), (2.182, -3.842, 0.6035), (2.182, -3.842, 0.6396), (1.982, -3.949, 0.6396), (1.982, -3.949, 0.6035), (1.391, -4.194, 0.6035), (1.391, -4.194, 0.6396), (1.174, -4.26, 0.6396), (1.174, -4.26, 0.6035), (0.5456, -4.385, 0.6035), (0.5456, -4.385, 0.6396), (0.3202, -4.407, 0.6396), (0.3202, -4.407, 0.6035), (-0.3202, -4.407, 0.6035), (-0.3202, -4.407, 0.6396), (-0.5456, -4.385, 0.6396), (-0.5456, -4.385, 0.6035), (-1.174, -4.26, 0.6035), (-1.174, -4.26, 0.6396), (-1.391, -4.194, 0.6396), (-1.391, -4.194, 0.6035), (-1.982, -3.949, 0.6035), (-1.982, -3.949, 0.6396), (-2.182, -3.842, 0.6396), (-2.182, -3.842, 0.6035), (-2.714, -3.486, 0.6035), (-2.714, -3.486, 0.6396), (-2.89, -3.342, 0.6396), (-2.89, -3.342, 0.6035), (-3.342, -2.89, 0.6035), (-3.342, -2.89, 0.6396), (-3.486, -2.714, 0.6396), (-3.486, -2.714, 0.6035), (-3.842, -2.182, 0.6035), (-3.842, -2.182, 0.6396), (-3.949, -1.982, 0.6396), (-3.949, -1.982, 0.6035), (-4.194, -1.391, 0.6035), (-4.194, -1.391, 0.6396), (-4.26, -1.174, 0.6396), (-4.26, -1.174, 0.6035), (-4.385, -0.5456, 0.6035), (-4.385, -0.5456, 0.6396), (-4.407, -0.3202, 0.6396), (-4.407, -0.3202, 0.6035), (-4.407, 0.3202, 0.6035), (-4.407, 0.3202, 0.6396), (-4.385, 0.5456, 0.6396), (-4.385, 0.5456, 0.6035), (-4.26, 1.174, 0.6035), (-4.26, 1.174, 0.6396), (-4.194, 1.391, 0.6396), (-4.194, 1.391, 0.6035), (-3.949, 1.982, 0.6035), (-3.949, 1.982, 0.6396), (-3.842, 2.182, 0.6396), (-3.842, 2.182, 0.6035), (-3.486, 2.715, 0.6035), (-3.486, 2.715, 0.6396), (-3.342, 2.89, 0.6396), (-3.342, 2.89, 0.6035), (-2.89, 3.342, 0.6035), (-2.89, 3.342, 0.6396), (-2.714, 3.486, 0.6396), (-2.714, 3.486, 0.6035), (-2.182, 3.842, 0.6035), (-2.182, 3.842, 0.6396), (-1.982, 3.949, 0.6396), (-1.982, 3.949, 0.6035), (-1.391, 4.194, 0.6035), (-1.391, 4.194, 0.6396), (-1.174, 4.26, 0.6396), (-1.174, 4.26, 0.6035), (-0.5456, 4.385, 0.6035), (-0.5456, 4.385, 0.6396), (-0.3202, 4.407, 0.6396), (-0.3202, 4.407, 0.6035)], [], [(3, 1, 63, 61, 59, 57, 55, 53, 51, 49, 47, 45, 43, 41, 39, 37, 35, 33, 31, 29, 27, 25, 23, 21, 19, 17, 15, 13, 11, 9, 7, 5), (0, 2, 4, 6, 8, 10, 12, 14, 16, 18, 20, 22, 24, 26, 28, 30, 32, 34, 36, 38, 40, 42, 44, 46, 48, 50, 52, 54, 56, 58, 60, 62), (62, 95, 64, 0), (60, 94, 95, 62), (58, 93, 94, 60), (56, 92, 93, 58), (54, 91, 92, 56), (52, 90, 91, 54), (50, 89, 90, 52), (48, 88, 89, 50), (46, 87, 88, 48), (44, 86, 87, 46), (42, 85, 86, 44), (40, 84, 85, 42), (38, 83, 84, 40), (36, 82, 83, 38), (34, 81, 82, 36), (32, 80, 81, 34), (30, 79, 80, 32), (28, 78, 79, 30), (26, 77, 78, 28), (24, 76, 77, 26), (22, 75, 76, 24), (20, 74, 75, 22), (18, 73, 74, 20), (16, 72, 73, 18), (14, 71, 72, 16), (12, 70, 71, 14), (10, 69, 70, 12), (8, 68, 69, 10), (6, 67, 68, 8), (4, 66, 67, 6), (2, 65, 66, 4), (0, 64, 65, 2), (96, 97, 98, 99), (1, 97, 96, 64), (3, 98, 97, 1), (65, 99, 98, 3), (64, 96, 99, 65), (100, 101, 102, 103), (3, 101, 100, 65), (5, 102, 101, 3), (66, 103, 102, 5), (65, 100, 103, 66), (104, 105, 106, 107), (5, 105, 104, 66), (7, 106, 105, 5), (67, 107, 106, 7), (66, 104, 107, 67), (108, 109, 110, 111), (7, 109, 108, 67), (9, 110, 109, 7), (68, 111, 110, 9), (67, 108, 111, 68), (112, 113, 114, 115), (9, 113, 112, 68), (11, 114, 113, 9), (69, 115, 114, 11), (68, 112, 115, 69), (116, 117, 118, 119), (11, 117, 116, 69), (13, 118, 117, 11), (70, 119, 118, 13), (69, 116, 119, 70), (120, 121, 122, 123), (13, 121, 120, 70), (15, 122, 121, 13), (71, 123, 122, 15), (70, 120, 123, 71), (124, 125, 126, 127), (15, 125, 124, 71), (17, 126, 125, 15), (72, 127, 126, 17), (71, 124, 127, 72), (128, 129, 130, 131), (17, 129, 128, 72), (19, 130, 129, 17), (73, 131, 130, 19), (72, 128, 131, 73), (132, 133, 134, 135), (19, 133, 132, 73), (21, 134, 133, 19), (74, 135, 134, 21), (73, 132, 135, 74), (136, 137, 138, 139), (21, 137, 136, 74), (23, 138, 137, 21), (75, 139, 138, 23), (74, 136, 139, 75), (140, 141, 142, 143), (23, 141, 140, 75), (25, 142, 141, 23), (76, 143, 142, 25), (75, 140, 143, 76), (144, 145, 146, 147), (25, 145, 144, 76), (27, 146, 145, 25), (77, 147, 146, 27), (76, 144, 147, 77), (148, 149, 150, 151), (27, 149, 148, 77), (29, 150, 149, 27), (78, 151, 150, 29), (77, 148, 151, 78), (152, 153, 154, 155), (29, 153, 152, 78), (31, 154, 153, 29), (79, 155, 154, 31), (78, 152, 155, 79), (156, 157, 158, 159), (31, 157, 156, 79), (33, 158, 157, 31), (80, 159, 158, 33), (79, 156, 159, 80), (160, 161, 162, 163), (33, 161, 160, 80), (35, 162, 161, 33), (81, 163, 162, 35), (80, 160, 163, 81), (164, 165, 166, 167), (35, 165, 164, 81), (37, 166, 165, 35), (82, 167, 166, 37), (81, 164, 167, 82), (168, 169, 170, 171), (37, 169, 168, 82), (39, 170, 169, 37), (83, 171, 170, 39), (82, 168, 171, 83), (172, 173, 174, 175), (39, 173, 172, 83), (41, 174, 173, 39), (84, 175, 174, 41), (83, 172, 175, 84), (176, 177, 178, 179), (41, 177, 176, 84), (43, 178, 177, 41), (85, 179, 178, 43), (84, 176, 179, 85), (180, 181, 182, 183), (43, 181, 180, 85), (45, 182, 181, 43), (86, 183, 182, 45), (85, 180, 183, 86), (184, 185, 186, 187), (45, 185, 184, 86), (47, 186, 185, 45), (87, 187, 186, 47), (86, 184, 187, 87), (188, 189, 190, 191), (47, 189, 188, 87), (49, 190, 189, 47), (88, 191, 190, 49), (87, 188, 191, 88), (192, 193, 194, 195), (49, 193, 192, 88), (51, 194, 193, 49), (89, 195, 194, 51), (88, 192, 195, 89), (196, 197, 198, 199), (51, 197, 196, 89), (53, 198, 197, 51), (90, 199, 198, 53), (89, 196, 199, 90), (200, 201, 202, 203), (53, 201, 200, 90), (55, 202, 201, 53), (91, 203, 202, 55), (90, 200, 203, 91), (204, 205, 206, 207), (55, 205, 204, 91), (57, 206, 205, 55), (92, 207, 206, 57), (91, 204, 207, 92), (208, 209, 210, 211), (57, 209, 208, 92), (59, 210, 209, 57), (93, 211, 210, 59), (92, 208, 211, 93), (212, 213, 214, 215), (59, 213, 212, 93), (61, 214, 213, 59), (94, 215, 214, 61), (93, 212, 215, 94), (216, 217, 218, 219), (61, 217, 216, 94), (63, 218, 217, 61), (95, 219, 218, 63), (94, 216, 219, 95), (220, 221, 222, 223), (63, 221, 220, 95), (1, 222, 221, 63), (64, 223, 222, 1), (95, 220, 223, 64)])
me_cylinder_003.polygons.foreach_set('use_smooth', [True] * 194)
me_cylinder_003.polygons.foreach_set('material_index', [1, 0, 0, 0, 0, 0, 0, 0, 0, 0, 0, 0, 0, 0, 0, 0, 0, 0, 0, 0, 0, 0, 0, 0, 0, 0, 0, 0, 0, 0, 0, 0, 0, 0, 1, 1, 1, 1, 1, 1, 1, 1, 1, 1, 1, 1, 1, 1, 1, 1, 1, 1, 1, 1, 1, 1, 1, 1, 1, 1, 1, 1, 1, 1, 1, 1, 1, 1, 1, 1, 1, 1, 1, 1, 1, 1, 1, 1, 1, 1, 1, 1, 1, 1, 1, 1, 1, 1, 1, 1, 1, 1, 1, 1, 1, 1, 1, 1, 1, 1, 1, 1, 1, 1, 1, 1, 1, 1, 1, 1, 1, 1, 1, 1, 1, 1, 1, 1, 1, 1, 1, 1, 1, 1, 1, 1, 1, 1, 1, 1, 1, 1, 1, 1, 1, 1, 1, 1, 1, 1, 1, 1, 1, 1, 1, 1, 1, 1, 1, 1, 1, 1, 1, 1, 1, 1, 1, 1, 1, 1, 1, 1, 1, 1, 1, 1, 1, 1, 1, 1, 1, 1, 1, 1, 1, 1, 1, 1, 1, 1, 1, 1, 1, 1, 1, 1, 1, 1, 1, 1, 1, 1, 1, 1])
me_cylinder_003.materials.append(mat_tree)
me_cylinder_003.materials.append(mat_leaves)
me_cylinder_003.use_remesh_preserve_volume = False
me_cylinder_003.use_remesh_preserve_attributes = False
me_cylinder_003.use_mirror_vertex_groups = False
me_cylinder_003.update()
me_plane_002 = bpy.data.meshes.new('Plane.002')
me_plane_002.from_pydata([(-1.0, -1.0, 0.0), (1.0, -1.0, 0.0), (-1.0, 1.0, 0.0), (1.0, 1.0, 0.0), (0.6366, -1.0, 0.0), (0.6366, 1.0, 0.0), (-1.0, 0.0, 0.0), (1.0, 0.0, 0.0), (0.4775, 0.0, 0.0), (1.0, 0.5, 0.0), (0.5355, 0.5, 0.0), (-1.0, 0.5, 0.0), (-1.0, -0.5, 0.0), (1.0, -0.5, 0.0), (0.4981, -0.5, 0.0)], [], [(10, 9, 3, 5), (11, 10, 5, 2), (12, 14, 8, 6), (14, 13, 7, 8), (6, 8, 10, 11), (8, 7, 9, 10), (4, 1, 13, 14), (0, 4, 14, 12)])
me_plane_002.polygons.foreach_set('use_smooth', [True] * 8)
me_plane_002.polygons.foreach_set('material_index', [1, 0, 0, 1, 0, 1, 1, 0])
me_plane_002.materials.append(mat_sand)
me_plane_002.materials.append(mat_material_001)
me_plane_002.use_remesh_preserve_volume = False
me_plane_002.use_remesh_preserve_attributes = False
me_plane_002.use_mirror_vertex_groups = False
me_plane_002.update()
me_plane = bpy.data.meshes.new('Plane')
me_plane.from_pydata([(-0.8427, -0.5513, 2.383), (0.95, -0.8052, 2.427), (-0.7166, 0.7088, 2.275), (0.8704, 0.5443, 2.215), (1.444, 0.1239, 2.252), (1.483, 0.1306, 2.196), (-1.387, -0.05004, 3.057), (-1.301, 0.07683, 2.846), (-0.8056, -0.2327, 1.831), (0.9653, -0.5866, 2.101), (-1.364, -0.01608, 3.0), (1.473, 0.1288, 2.211), (0.9018, 0.1701, 2.177), (-1.322, 0.04609, 2.897), (-0.7436, 0.4046, 1.896), (1.453, 0.1255, 2.239), (-0.4463, -0.5918, 2.003), (-0.3739, 0.6379, 2.157), (-0.4304, -0.3077, 1.465), (-0.395, 0.3549, 1.531), (0.6232, -0.7668, 2.084), (0.6167, 0.5166, 2.419), (0.6816, -0.5299, 1.634), (0.6382, 0.2077, 1.708), (0.45, -0.3385, 1.526), (-0.2005, -0.2085, 1.427), (0.4246, 0.09294, 1.57), (-0.1798, 0.1791, 1.467), (-0.9107, -0.4886, 2.468), (-0.9788, -0.4259, 2.552), (-1.047, -0.3633, 2.636), (-1.115, -0.3006, 2.72), (-1.183, -0.238, 2.804), (-1.251, -0.1753, 2.888), (-1.319, -0.1127, 2.973), (-0.7897, 0.6298, 2.346), (-0.8628, 0.5508, 2.418), (-0.9359, 0.4718, 2.489), (-1.009, 0.3928, 2.56), (-1.082, 0.3138, 2.632), (-1.155, 0.2348, 2.703), (-1.228, 0.1558, 2.774), (-1.294, -0.04316, 2.854), (-1.224, -0.07024, 2.708), (-1.155, -0.09732, 2.562), (-1.085, -0.1244, 2.416), (-1.015, -0.1515, 2.27), (-0.9452, -0.1786, 2.124), (-0.8754, -0.2057, 1.977), (-1.25, 0.09091, 2.772), (-1.178, 0.1357, 2.647), (-1.105, 0.1805, 2.521), (-1.033, 0.2254, 2.396), (-0.9606, 0.2702, 2.271), (-0.8883, 0.315, 2.146), (-0.816, 0.3598, 2.021), (-0.4229, 0.6481, 2.174), (-0.4718, 0.6582, 2.19), (-0.5208, 0.6683, 2.207), (-0.5697, 0.6784, 2.224), (-0.6187, 0.6885, 2.241), (-0.6676, 0.6986, 2.258), (-0.484, -0.297, 1.517), (-0.5376, -0.2863, 1.569), (-0.5912, -0.2756, 1.622), (-0.6448, -0.2649, 1.674), (-0.6984, -0.2542, 1.727), (-0.752, -0.2435, 1.779), (-0.4448, 0.362, 1.584), (-0.4946, 0.3691, 1.636), (-0.5444, 0.3762, 1.688), (-0.5942, 0.3833, 1.74), (-0.644, 0.3904, 1.792), (-0.6938, 0.3975, 1.844), (-0.7861, -0.557, 2.329), (-0.7295, -0.5628, 2.275), (-0.6728, -0.5686, 2.22), (-0.6162, -0.5744, 2.166), (-0.5596, -0.5802, 2.111), (-0.503, -0.586, 2.057), (0.5548, 0.5242, 2.402), (0.4929, 0.5318, 2.386), (0.431, 0.5394, 2.37), (0.3691, 0.547, 2.353), (0.3071, 0.5546, 2.337), (0.2452, 0.5621, 2.321), (0.1833, 0.5697, 2.304), (0.1214, 0.5773, 2.288), (0.05947, 0.5849, 2.271), (-0.002443, 0.5925, 2.255), (-0.06436, 0.6, 2.239), (-0.1263, 0.6076, 2.222), (-0.1882, 0.6152, 2.206), (-0.2501, 0.6228, 2.189), (-0.312, 0.6304, 2.173), (0.6121, -0.516, 1.623), (0.5426, -0.5021, 1.612), (0.4731, -0.4882, 1.602), (0.4036, -0.4743, 1.591), (0.3341, -0.4605, 1.581), (0.2646, -0.4466, 1.57), (0.1951, -0.4327, 1.56), (0.1256, -0.4188, 1.549), (0.05611, -0.4049, 1.538), (-0.01338, -0.391, 1.528), (-0.08288, -0.3771, 1.517), (-0.1524, -0.3633, 1.507), (-0.2219, -0.3494, 1.496), (-0.2914, -0.3355, 1.486), (-0.3609, -0.3216, 1.475), (0.5736, 0.2169, 1.697), (0.509, 0.2261, 1.686), (0.4445, 0.2353, 1.675), (0.3799, 0.2445, 1.664), (0.3153, 0.2537, 1.653), (0.2507, 0.2629, 1.642), (0.1862, 0.2721, 1.631), (0.1216, 0.2813, 1.62), (0.05701, 0.2905, 1.609), (-0.00756, 0.2997, 1.598), (-0.07213, 0.3089, 1.587), (-0.1367, 0.3181, 1.576), (-0.2013, 0.3273, 1.565), (-0.2659, 0.3365, 1.554), (-0.3304, 0.3457, 1.543), (-0.3795, -0.6028, 2.008), (-0.3127, -0.6137, 2.013), (-0.2458, -0.6246, 2.018), (-0.179, -0.6356, 2.023), (-0.1121, -0.6465, 2.028), (-0.04528, -0.6575, 2.033), (0.02157, -0.6684, 2.038), (0.08841, -0.6793, 2.043), (0.1553, -0.6903, 2.048), (0.2221, -0.7012, 2.053), (0.2889, -0.7122, 2.058), (0.3558, -0.7231, 2.063), (0.4226, -0.734, 2.069), (0.4895, -0.745, 2.074), (0.5563, -0.7559, 2.079), (0.4094, -0.3304, 1.52), (0.3687, -0.3223, 1.514), (0.328, -0.3141, 1.508), (0.2874, -0.306, 1.502), (0.2467, -0.2979, 1.495), (0.2061, -0.2898, 1.489), (0.1654, -0.2817, 1.483), (0.1248, -0.2735, 1.477), (0.08412, -0.2654, 1.471), (0.04346, -0.2573, 1.465), (0.002811, -0.2492, 1.458), (-0.03784, -0.241, 1.452), (-0.0785, -0.2329, 1.446), (-0.1192, -0.2248, 1.44), (-0.1598, -0.2167, 1.434), (0.3868, 0.09833, 1.564), (0.3491, 0.1037, 1.557), (0.3113, 0.1091, 1.551), (0.2735, 0.1145, 1.544), (0.2357, 0.1199, 1.538), (0.198, 0.1253, 1.531), (0.1602, 0.1306, 1.525), (0.1224, 0.136, 1.518), (0.08465, 0.1414, 1.512), (0.04687, 0.1468, 1.505), (0.009095, 0.1522, 1.499), (-0.02868, 0.1576, 1.492), (-0.06646, 0.1629, 1.486), (-0.1042, 0.1683, 1.48), (-0.142, 0.1737, 1.473), (0.6776, -0.7732, 2.141), (0.7321, -0.7796, 2.198), (0.7866, -0.786, 2.256), (0.841, -0.7924, 2.313), (0.8955, -0.7988, 2.37), (0.8282, 0.5397, 2.249), (0.7859, 0.5351, 2.283), (0.7436, 0.5305, 2.317), (0.7013, 0.5259, 2.351), (0.659, 0.5213, 2.385), (0.918, -0.5771, 2.023), (0.8707, -0.5677, 1.945), (0.8234, -0.5582, 1.867), (0.7761, -0.5488, 1.789), (0.7289, -0.5393, 1.711), (0.8579, 0.1763, 2.099), (0.8139, 0.1826, 2.021), (0.77, 0.1889, 1.943), (0.7261, 0.1951, 1.865), (0.6821, 0.2014, 1.787), (0.966, 0.4742, 2.222), (1.062, 0.4042, 2.228), (1.157, 0.3341, 2.234), (1.253, 0.264, 2.24), (1.348, 0.194, 2.246), (1.039, -0.6492, 2.389), (1.128, -0.4933, 2.35), (1.216, -0.3373, 2.312), (1.305, -0.1813, 2.273), (1.394, -0.02533, 2.235), (1.388, 0.009599, 2.193), (1.303, -0.1096, 2.174), (1.219, -0.2289, 2.156), (1.134, -0.3481, 2.138), (1.05, -0.4674, 2.119), (1.361, 0.133, 2.229), (1.269, 0.1404, 2.218), (1.178, 0.1478, 2.208), (1.086, 0.1552, 2.198), (0.9937, 0.1627, 2.188)], [], [(185, 12, 3, 175), (48, 28, 0, 8), (209, 190, 3, 12), (195, 204, 9, 1), (55, 48, 8, 14), (174, 1, 9, 180), (35, 55, 14, 2), (204, 209, 12, 9), (180, 9, 12, 185), (62, 18, 19, 68), (79, 16, 18, 62), (68, 19, 17, 56), (124, 19, 27, 169), (139, 20, 22, 95), (110, 23, 21, 80), (140, 24, 26, 155), (19, 18, 25, 27), (95, 22, 24, 140), (22, 23, 26, 24), (7, 13, 49, 41), (41, 49, 50, 40), (40, 50, 51, 39), (39, 51, 52, 38), (38, 52, 53, 37), (37, 53, 54, 36), (36, 54, 55, 35), (13, 10, 42, 49), (49, 42, 43, 50), (50, 43, 44, 51), (51, 44, 45, 52), (52, 45, 46, 53), (53, 46, 47, 54), (54, 47, 48, 55), (10, 6, 34, 42), (42, 34, 33, 43), (43, 33, 32, 44), (44, 32, 31, 45), (45, 31, 30, 46), (46, 30, 29, 47), (47, 29, 28, 48), (14, 73, 61, 2), (73, 72, 60, 61), (72, 71, 59, 60), (71, 70, 58, 59), (70, 69, 57, 58), (69, 68, 56, 57), (0, 74, 67, 8), (74, 75, 66, 67), (75, 76, 65, 66), (76, 77, 64, 65), (77, 78, 63, 64), (78, 79, 62, 63), (8, 67, 73, 14), (67, 66, 72, 73), (66, 65, 71, 72), (65, 64, 70, 71), (64, 63, 69, 70), (63, 62, 68, 69), (18, 109, 154, 25), (109, 108, 153, 154), (108, 107, 152, 153), (107, 106, 151, 152), (106, 105, 150, 151), (105, 104, 149, 150), (104, 103, 148, 149), (103, 102, 147, 148), (102, 101, 146, 147), (101, 100, 145, 146), (100, 99, 144, 145), (99, 98, 143, 144), (98, 97, 142, 143), (97, 96, 141, 142), (96, 95, 140, 141), (25, 154, 169, 27), (154, 153, 168, 169), (153, 152, 167, 168), (152, 151, 166, 167), (151, 150, 165, 166), (150, 149, 164, 165), (149, 148, 163, 164), (148, 147, 162, 163), (147, 146, 161, 162), (146, 145, 160, 161), (145, 144, 159, 160), (144, 143, 158, 159), (143, 142, 157, 158), (142, 141, 156, 157), (141, 140, 155, 156), (19, 124, 94, 17), (124, 123, 93, 94), (123, 122, 92, 93), (122, 121, 91, 92), (121, 120, 90, 91), (120, 119, 89, 90), (119, 118, 88, 89), (118, 117, 87, 88), (117, 116, 86, 87), (116, 115, 85, 86), (115, 114, 84, 85), (114, 113, 83, 84), (113, 112, 82, 83), (112, 111, 81, 82), (111, 110, 80, 81), (16, 125, 109, 18), (125, 126, 108, 109), (126, 127, 107, 108), (127, 128, 106, 107), (128, 129, 105, 106), (129, 130, 104, 105), (130, 131, 103, 104), (131, 132, 102, 103), (132, 133, 101, 102), (133, 134, 100, 101), (134, 135, 99, 100), (135, 136, 98, 99), (136, 137, 97, 98), (137, 138, 96, 97), (138, 139, 95, 96), (23, 110, 155, 26), (110, 111, 156, 155), (111, 112, 157, 156), (112, 113, 158, 157), (113, 114, 159, 158), (114, 115, 160, 159), (115, 116, 161, 160), (116, 117, 162, 161), (117, 118, 163, 162), (118, 119, 164, 163), (119, 120, 165, 164), (120, 121, 166, 165), (121, 122, 167, 166), (122, 123, 168, 167), (123, 124, 169, 168), (22, 184, 189, 23), (184, 183, 188, 189), (183, 182, 187, 188), (182, 181, 186, 187), (181, 180, 185, 186), (20, 170, 184, 22), (170, 171, 183, 184), (171, 172, 182, 183), (172, 173, 181, 182), (173, 174, 180, 181), (23, 189, 179, 21), (189, 188, 178, 179), (188, 187, 177, 178), (187, 186, 176, 177), (186, 185, 175, 176), (11, 15, 205, 200), (200, 205, 206, 201), (201, 206, 207, 202), (202, 207, 208, 203), (203, 208, 209, 204), (5, 11, 200, 199), (199, 200, 201, 198), (198, 201, 202, 197), (197, 202, 203, 196), (196, 203, 204, 195), (15, 4, 194, 205), (205, 194, 193, 206), (206, 193, 192, 207), (207, 192, 191, 208), (208, 191, 190, 209)])
me_plane.polygons.foreach_set('use_smooth', [True] * 163)
me_plane.polygons.foreach_set('material_index', [0, 1, 1, 1, 1, 0, 1, 1, 0, 0, 0, 0, 1, 0, 0, 0, 0, 0, 0, 0, 1, 0, 1, 0, 1, 0, 0, 1, 0, 1, 0, 1, 0, 0, 0, 0, 1, 0, 1, 0, 0, 1, 0, 1, 0, 1, 0, 1, 0, 1, 0, 1, 0, 1, 0, 1, 0, 1, 1, 0, 1, 0, 1, 0, 1, 0, 1, 0, 1, 0, 1, 0, 1, 1, 0, 1, 0, 1, 0, 1, 0, 1, 0, 1, 0, 1, 0, 1, 1, 0, 1, 0, 1, 0, 1, 0, 1, 0, 1, 0, 1, 0, 1, 1, 0, 1, 0, 1, 0, 1, 0, 1, 0, 1, 0, 1, 0, 1, 0, 1, 0, 1, 0, 1, 0, 1, 0, 1, 0, 1, 0, 1, 0, 1, 0, 1, 0, 1, 1, 0, 1, 0, 1, 1, 0, 1, 0, 1, 0, 1, 0, 1, 0, 0, 1, 0, 1, 0, 0, 1, 0, 1, 0])
me_plane.materials.append(mat_blue_stripe)
me_plane.materials.append(mat_red_stripe)
me_plane.use_remesh_preserve_volume = False
me_plane.use_remesh_preserve_attributes = False
me_plane.use_mirror_vertex_groups = False
me_plane.update()
me_cylinder_001 = bpy.data.meshes.new('Cylinder.001')
me_cylinder_001.from_pydata([(0.0, 1.0, -1.0), (0.0, 1.0, 1.0), (0.1951, 0.9808, -1.0), (0.1951, 0.9808, 1.0), (0.3827, 0.9239, -1.0), (0.3827, 0.9239, 1.0), (0.5556, 0.8315, -1.0), (0.5556, 0.8315, 1.0), (0.7071, 0.7071, -1.0), (0.7071, 0.7071, 1.0), (0.8315, 0.5556, -1.0), (0.8315, 0.5556, 1.0), (0.9239, 0.3827, -1.0), (0.9239, 0.3827, 1.0), (0.9808, 0.1951, -1.0), (0.9808, 0.1951, 1.0), (1.0, 7.55e-08, -1.0), (1.0, 7.55e-08, 1.0), (0.9808, -0.1951, -1.0), (0.9808, -0.1951, 1.0), (0.9239, -0.3827, -1.0), (0.9239, -0.3827, 1.0), (0.8315, -0.5556, -1.0), (0.8315, -0.5556, 1.0), (0.7071, -0.7071, -1.0), (0.7071, -0.7071, 1.0), (0.5556, -0.8315, -1.0), (0.5556, -0.8315, 1.0), (0.3827, -0.9239, -1.0), (0.3827, -0.9239, 1.0), (0.1951, -0.9808, -1.0), (0.1951, -0.9808, 1.0), (-3.258e-07, -1.0, -1.0), (-3.258e-07, -1.0, 1.0), (-0.1951, -0.9808, -1.0), (-0.1951, -0.9808, 1.0), (-0.3827, -0.9239, -1.0), (-0.3827, -0.9239, 1.0), (-0.5556, -0.8315, -1.0), (-0.5556, -0.8315, 1.0), (-0.7071, -0.7071, -1.0), (-0.7071, -0.7071, 1.0), (-0.8315, -0.5556, -1.0), (-0.8315, -0.5556, 1.0), (-0.9239, -0.3827, -1.0), (-0.9239, -0.3827, 1.0), (-0.9808, -0.1951, -1.0), (-0.9808, -0.1951, 1.0), (-1.0, 9.656e-07, -1.0), (-1.0, 9.656e-07, 1.0), (-0.9808, 0.1951, -1.0), (-0.9808, 0.1951, 1.0), (-0.9239, 0.3827, -1.0), (-0.9239, 0.3827, 1.0), (-0.8315, 0.5556, -1.0), (-0.8315, 0.5556, 1.0), (-0.7071, 0.7071, -1.0), (-0.7071, 0.7071, 1.0), (-0.5556, 0.8315, -1.0), (-0.5556, 0.8315, 1.0), (-0.3827, 0.9239, -1.0), (-0.3827, 0.9239, 1.0), (-0.1951, 0.9808, -1.0), (-0.1951, 0.9808, 1.0), (0.0, 1.0, 0.8493), (0.1951, 0.9808, 0.8493), (0.3827, 0.9239, 0.8493), (0.5556, 0.8315, 0.8493), (0.7071, 0.7071, 0.8493), (0.8315, 0.5556, 0.8493), (0.9239, 0.3827, 0.8493), (0.9808, 0.1951, 0.8493), (1.0, 7.55e-08, 0.8493), (0.9808, -0.1951, 0.8493), (0.9239, -0.3827, 0.8493), (0.8315, -0.5556, 0.8493), (0.7071, -0.7071, 0.8493), (0.5556, -0.8315, 0.8493), (0.3827, -0.9239, 0.8493), (0.1951, -0.9808, 0.8493), (-3.258e-07, -1.0, 0.8493), (-0.1951, -0.9808, 0.8493), (-0.3827, -0.9239, 0.8493), (-0.5556, -0.8315, 0.8493), (-0.7071, -0.7071, 0.8493), (-0.8315, -0.5556, 0.8493), (-0.9239, -0.3827, 0.8493), (-0.9808, -0.1951, 0.8493), (-1.0, 9.656e-07, 0.8493), (-0.9808, 0.1951, 0.8493), (-0.9239, 0.3827, 0.8493), (-0.8315, 0.5556, 0.8493), (-0.7071, 0.7071, 0.8493), (-0.5556, 0.8315, 0.8493), (-0.3827, 0.9239, 0.8493), (-0.1951, 0.9808, 0.8493), (0.3202, 4.407, 0.6035), (0.3202, 4.407, 0.6396), (0.5456, 4.385, 0.6396), (0.5456, 4.385, 0.6035), (1.174, 4.26, 0.6035), (1.174, 4.26, 0.6396), (1.391, 4.194, 0.6396), (1.391, 4.194, 0.6035), (1.982, 3.949, 0.6035), (1.982, 3.949, 0.6396), (2.182, 3.842, 0.6396), (2.182, 3.842, 0.6035), (2.714, 3.486, 0.6035), (2.714, 3.486, 0.6396), (2.89, 3.342, 0.6396), (2.89, 3.342, 0.6035), (3.342, 2.89, 0.6035), (3.342, 2.89, 0.6396), (3.486, 2.714, 0.6396), (3.486, 2.714, 0.6035), (3.842, 2.182, 0.6035), (3.842, 2.182, 0.6396), (3.949, 1.982, 0.6396), (3.949, 1.982, 0.6035), (4.194, 1.391, 0.6035), (4.194, 1.391, 0.6396), (4.26, 1.174, 0.6396), (4.26, 1.174, 0.6035), (4.385, 0.5456, 0.6035), (4.385, 0.5456, 0.6396), (4.407, 0.3202, 0.6396), (4.407, 0.3202, 0.6035), (4.407, -0.3202, 0.6035), (4.407, -0.3202, 0.6396), (4.385, -0.5456, 0.6396), (4.385, -0.5456, 0.6035), (4.26, -1.174, 0.6035), (4.26, -1.174, 0.6396), (4.194, -1.391, 0.6396), (4.194, -1.391, 0.6035), (3.949, -1.982, 0.6035), (3.949, -1.982, 0.6396), (3.842, -2.182, 0.6396), (3.842, -2.182, 0.6035), (3.486, -2.714, 0.6035), (3.486, -2.714, 0.6396), (3.342, -2.89, 0.6396), (3.342, -2.89, 0.6035), (2.89, -3.342, 0.6035), (2.89, -3.342, 0.6396), (2.714, -3.486, 0.6396), (2.714, -3.486, 0.6035), (2.182, -3.842, 0.6035), (2.182, -3.842, 0.6396), (1.982, -3.949, 0.6396), (1.982, -3.949, 0.6035), (1.391, -4.194, 0.6035), (1.391, -4.194, 0.6396), (1.174, -4.26, 0.6396), (1.174, -4.26, 0.6035), (0.5456, -4.385, 0.6035), (0.5456, -4.385, 0.6396), (0.3202, -4.407, 0.6396), (0.3202, -4.407, 0.6035), (-0.3202, -4.407, 0.6035), (-0.3202, -4.407, 0.6396), (-0.5456, -4.385, 0.6396), (-0.5456, -4.385, 0.6035), (-1.174, -4.26, 0.6035), (-1.174, -4.26, 0.6396), (-1.391, -4.194, 0.6396), (-1.391, -4.194, 0.6035), (-1.982, -3.949, 0.6035), (-1.982, -3.949, 0.6396), (-2.182, -3.842, 0.6396), (-2.182, -3.842, 0.6035), (-2.714, -3.486, 0.6035), (-2.714, -3.486, 0.6396), (-2.89, -3.342, 0.6396), (-2.89, -3.342, 0.6035), (-3.342, -2.89, 0.6035), (-3.342, -2.89, 0.6396), (-3.486, -2.714, 0.6396), (-3.486, -2.714, 0.6035), (-3.842, -2.182, 0.6035), (-3.842, -2.182, 0.6396), (-3.949, -1.982, 0.6396), (-3.949, -1.982, 0.6035), (-4.194, -1.391, 0.6035), (-4.194, -1.391, 0.6396), (-4.26, -1.174, 0.6396), (-4.26, -1.174, 0.6035), (-4.385, -0.5456, 0.6035), (-4.385, -0.5456, 0.6396), (-4.407, -0.3202, 0.6396), (-4.407, -0.3202, 0.6035), (-4.407, 0.3202, 0.6035), (-4.407, 0.3202, 0.6396), (-4.385, 0.5456, 0.6396), (-4.385, 0.5456, 0.6035), (-4.26, 1.174, 0.6035), (-4.26, 1.174, 0.6396), (-4.194, 1.391, 0.6396), (-4.194, 1.391, 0.6035), (-3.949, 1.982, 0.6035), (-3.949, 1.982, 0.6396), (-3.842, 2.182, 0.6396), (-3.842, 2.182, 0.6035), (-3.486, 2.715, 0.6035), (-3.486, 2.715, 0.6396), (-3.342, 2.89, 0.6396), (-3.342, 2.89, 0.6035), (-2.89, 3.342, 0.6035), (-2.89, 3.342, 0.6396), (-2.714, 3.486, 0.6396), (-2.714, 3.486, 0.6035), (-2.182, 3.842, 0.6035), (-2.182, 3.842, 0.6396), (-1.982, 3.949, 0.6396), (-1.982, 3.949, 0.6035), (-1.391, 4.194, 0.6035), (-1.391, 4.194, 0.6396), (-1.174, 4.26, 0.6396), (-1.174, 4.26, 0.6035), (-0.5456, 4.385, 0.6035), (-0.5456, 4.385, 0.6396), (-0.3202, 4.407, 0.6396), (-0.3202, 4.407, 0.6035)], [], [(3, 1, 63, 61, 59, 57, 55, 53, 51, 49, 47, 45, 43, 41, 39, 37, 35, 33, 31, 29, 27, 25, 23, 21, 19, 17, 15, 13, 11, 9, 7, 5), (0, 2, 4, 6, 8, 10, 12, 14, 16, 18, 20, 22, 24, 26, 28, 30, 32, 34, 36, 38, 40, 42, 44, 46, 48, 50, 52, 54, 56, 58, 60, 62), (62, 95, 64, 0), (60, 94, 95, 62), (58, 93, 94, 60), (56, 92, 93, 58), (54, 91, 92, 56), (52, 90, 91, 54), (50, 89, 90, 52), (48, 88, 89, 50), (46, 87, 88, 48), (44, 86, 87, 46), (42, 85, 86, 44), (40, 84, 85, 42), (38, 83, 84, 40), (36, 82, 83, 38), (34, 81, 82, 36), (32, 80, 81, 34), (30, 79, 80, 32), (28, 78, 79, 30), (26, 77, 78, 28), (24, 76, 77, 26), (22, 75, 76, 24), (20, 74, 75, 22), (18, 73, 74, 20), (16, 72, 73, 18), (14, 71, 72, 16), (12, 70, 71, 14), (10, 69, 70, 12), (8, 68, 69, 10), (6, 67, 68, 8), (4, 66, 67, 6), (2, 65, 66, 4), (0, 64, 65, 2), (96, 97, 98, 99), (1, 97, 96, 64), (3, 98, 97, 1), (65, 99, 98, 3), (64, 96, 99, 65), (100, 101, 102, 103), (3, 101, 100, 65), (5, 102, 101, 3), (66, 103, 102, 5), (65, 100, 103, 66), (104, 105, 106, 107), (5, 105, 104, 66), (7, 106, 105, 5), (67, 107, 106, 7), (66, 104, 107, 67), (108, 109, 110, 111), (7, 109, 108, 67), (9, 110, 109, 7), (68, 111, 110, 9), (67, 108, 111, 68), (112, 113, 114, 115), (9, 113, 112, 68), (11, 114, 113, 9), (69, 115, 114, 11), (68, 112, 115, 69), (116, 117, 118, 119), (11, 117, 116, 69), (13, 118, 117, 11), (70, 119, 118, 13), (69, 116, 119, 70), (120, 121, 122, 123), (13, 121, 120, 70), (15, 122, 121, 13), (71, 123, 122, 15), (70, 120, 123, 71), (124, 125, 126, 127), (15, 125, 124, 71), (17, 126, 125, 15), (72, 127, 126, 17), (71, 124, 127, 72), (128, 129, 130, 131), (17, 129, 128, 72), (19, 130, 129, 17), (73, 131, 130, 19), (72, 128, 131, 73), (132, 133, 134, 135), (19, 133, 132, 73), (21, 134, 133, 19), (74, 135, 134, 21), (73, 132, 135, 74), (136, 137, 138, 139), (21, 137, 136, 74), (23, 138, 137, 21), (75, 139, 138, 23), (74, 136, 139, 75), (140, 141, 142, 143), (23, 141, 140, 75), (25, 142, 141, 23), (76, 143, 142, 25), (75, 140, 143, 76), (144, 145, 146, 147), (25, 145, 144, 76), (27, 146, 145, 25), (77, 147, 146, 27), (76, 144, 147, 77), (148, 149, 150, 151), (27, 149, 148, 77), (29, 150, 149, 27), (78, 151, 150, 29), (77, 148, 151, 78), (152, 153, 154, 155), (29, 153, 152, 78), (31, 154, 153, 29), (79, 155, 154, 31), (78, 152, 155, 79), (156, 157, 158, 159), (31, 157, 156, 79), (33, 158, 157, 31), (80, 159, 158, 33), (79, 156, 159, 80), (160, 161, 162, 163), (33, 161, 160, 80), (35, 162, 161, 33), (81, 163, 162, 35), (80, 160, 163, 81), (164, 165, 166, 167), (35, 165, 164, 81), (37, 166, 165, 35), (82, 167, 166, 37), (81, 164, 167, 82), (168, 169, 170, 171), (37, 169, 168, 82), (39, 170, 169, 37), (83, 171, 170, 39), (82, 168, 171, 83), (172, 173, 174, 175), (39, 173, 172, 83), (41, 174, 173, 39), (84, 175, 174, 41), (83, 172, 175, 84), (176, 177, 178, 179), (41, 177, 176, 84), (43, 178, 177, 41), (85, 179, 178, 43), (84, 176, 179, 85), (180, 181, 182, 183), (43, 181, 180, 85), (45, 182, 181, 43), (86, 183, 182, 45), (85, 180, 183, 86), (184, 185, 186, 187), (45, 185, 184, 86), (47, 186, 185, 45), (87, 187, 186, 47), (86, 184, 187, 87), (188, 189, 190, 191), (47, 189, 188, 87), (49, 190, 189, 47), (88, 191, 190, 49), (87, 188, 191, 88), (192, 193, 194, 195), (49, 193, 192, 88), (51, 194, 193, 49), (89, 195, 194, 51), (88, 192, 195, 89), (196, 197, 198, 199), (51, 197, 196, 89), (53, 198, 197, 51), (90, 199, 198, 53), (89, 196, 199, 90), (200, 201, 202, 203), (53, 201, 200, 90), (55, 202, 201, 53), (91, 203, 202, 55), (90, 200, 203, 91), (204, 205, 206, 207), (55, 205, 204, 91), (57, 206, 205, 55), (92, 207, 206, 57), (91, 204, 207, 92), (208, 209, 210, 211), (57, 209, 208, 92), (59, 210, 209, 57), (93, 211, 210, 59), (92, 208, 211, 93), (212, 213, 214, 215), (59, 213, 212, 93), (61, 214, 213, 59), (94, 215, 214, 61), (93, 212, 215, 94), (216, 217, 218, 219), (61, 217, 216, 94), (63, 218, 217, 61), (95, 219, 218, 63), (94, 216, 219, 95), (220, 221, 222, 223), (63, 221, 220, 95), (1, 222, 221, 63), (64, 223, 222, 1), (95, 220, 223, 64)])
me_cylinder_001.polygons.foreach_set('use_smooth', [True] * 194)
me_cylinder_001.polygons.foreach_set('material_index', [1, 0, 0, 0, 0, 0, 0, 0, 0, 0, 0, 0, 0, 0, 0, 0, 0, 0, 0, 0, 0, 0, 0, 0, 0, 0, 0, 0, 0, 0, 0, 0, 0, 0, 1, 1, 1, 1, 1, 1, 1, 1, 1, 1, 1, 1, 1, 1, 1, 1, 1, 1, 1, 1, 1, 1, 1, 1, 1, 1, 1, 1, 1, 1, 1, 1, 1, 1, 1, 1, 1, 1, 1, 1, 1, 1, 1, 1, 1, 1, 1, 1, 1, 1, 1, 1, 1, 1, 1, 1, 1, 1, 1, 1, 1, 1, 1, 1, 1, 1, 1, 1, 1, 1, 1, 1, 1, 1, 1, 1, 1, 1, 1, 1, 1, 1, 1, 1, 1, 1, 1, 1, 1, 1, 1, 1, 1, 1, 1, 1, 1, 1, 1, 1, 1, 1, 1, 1, 1, 1, 1, 1, 1, 1, 1, 1, 1, 1, 1, 1, 1, 1, 1, 1, 1, 1, 1, 1, 1, 1, 1, 1, 1, 1, 1, 1, 1, 1, 1, 1, 1, 1, 1, 1, 1, 1, 1, 1, 1, 1, 1, 1, 1, 1, 1, 1, 1, 1, 1, 1, 1, 1, 1, 1])
me_cylinder_001.materials.append(mat_tree)
me_cylinder_001.materials.append(mat_leaves)
me_cylinder_001.use_remesh_preserve_volume = False
me_cylinder_001.use_remesh_preserve_attributes = False
me_cylinder_001.use_mirror_vertex_groups = False
me_cylinder_001.update()

# ---- objects
ob_sphere = bpy.data.objects.new('Sphere', me_sphere)
ob_tree_000 = bpy.data.objects.new('Tree.000', me_cylinder_003)
ob_sand_and_water = bpy.data.objects.new('Sand And Water', me_plane_002)
ob_hammock = bpy.data.objects.new('Hammock', me_plane)
ob_tree_001 = bpy.data.objects.new('Tree.001', me_cylinder_001)
ob_lamp = bpy.data.objects.new('Lamp', light_lamp)
ob_camera = bpy.data.objects.new('Camera', cam_camera)

# ---- transforms, parenting, visibility, modifiers, constraints
ob_sphere.location = (19.55, 21.43, 16.46)
ob_sphere.scale = (7.997, 7.997, 7.997)
ob_sphere.lineart.crease_threshold = 0.0
ob_tree_000.location = (-7.854, 0.0, 7.994)
ob_tree_000.scale = (1.5, 1.262, 8.083)
ob_tree_000.lineart.crease_threshold = 0.0
ob_sand_and_water.location = (-5.575, 0.6335, -0.05474)
ob_sand_and_water.scale = (40.02, 40.02, 40.02)
ob_sand_and_water.lineart.crease_threshold = 0.0
ob_hammock.location = (-0.01599, -0.006783, 3.385)
ob_hammock.scale = (5.431, 4.091, 1.0)
ob_hammock.lineart.crease_threshold = 0.0
ob_tree_001.location = (8.442, 0.0, 7.994)
ob_tree_001.scale = (1.5, 1.262, 8.083)
ob_tree_001.lineart.crease_threshold = 0.0
ob_lamp.location = (4.076, 1.005, 5.904)
ob_lamp.rotation_euler = (0.6503, 0.05522, 1.866)
ob_lamp.lock_rotations_4d = False
ob_lamp.empty_display_type = 'ARROWS'
ob_lamp.color = (0.0, 0.0, 0.0, 0.0)
ob_lamp.lineart.crease_threshold = 0.0
ob_camera.location = (0.5061, -36.73, 8.964)
ob_camera.rotation_euler = (1.547, -0.004623, 0.01942)
ob_camera.lock_rotations_4d = False
ob_camera.empty_display_type = 'ARROWS'
ob_camera.color = (0.0, 0.0, 0.0, 0.0)
ob_camera.display_type = 'WIRE'
ob_camera.lineart.crease_threshold = 0.0

# ---- collection membership
col_collection_1.objects.link(ob_sphere)
col_collection_1.objects.link(ob_tree_000)
col_collection_1.objects.link(ob_sand_and_water)
col_collection_1.objects.link(ob_hammock)
col_collection_1.objects.link(ob_tree_001)
col_collection_1.objects.link(ob_lamp)
col_collection_1.objects.link(ob_camera)

# ---- scene / render settings (as saved in the file)
scene.camera = ob_camera
scene.frame_start = 1; scene.frame_end = 250; scene.frame_set(1)
scene.render.engine = 'BLENDER_EEVEE_NEXT'
scene.render.resolution_percentage = 50
scene.render.dither_intensity = 0.0
scene.render.use_freestyle = True
scene.cycles.use_denoising = False
scene.cycles.samples = 128
scene.cycles.sampling_pattern = 'TABULATED_SOBOL'
scene.cycles.light_sampling_threshold = 0.0
scene.cycles.use_adaptive_sampling = False
scene.cycles.use_light_tree = False
scene.cycles.blur_glossy = 0.0
scene.cycles.sample_clamp_indirect = 0.0
scene.view_settings.view_transform = 'Standard'
bpy.context.view_layer.update()
